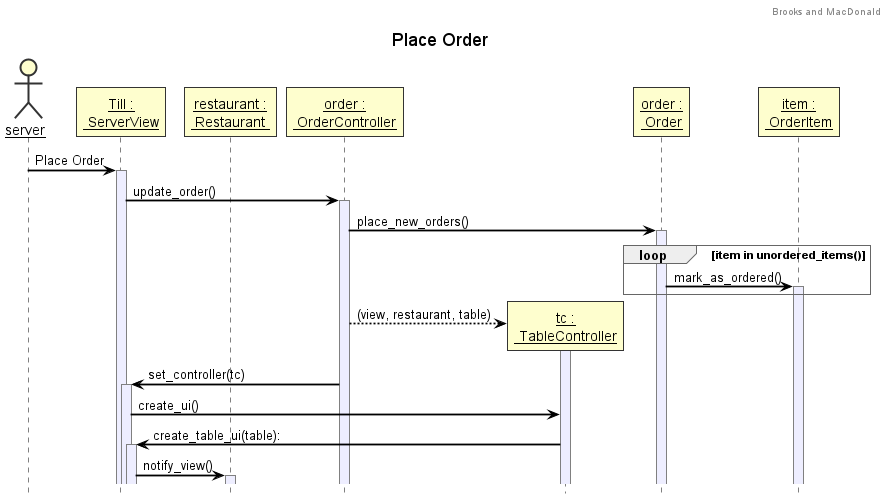

The diagram above was rendered by PlantUML. Its source (embedded in the PNG):
@startuml
'https://plantuml.com/sequence-diagram
!include style.puml
header Brooks and MacDonald
title Place Order

actor server

participant "Till :\n ServerView" as view
participant "restaurant :\n Restaurant " as restaurant
participant "order :\n OrderController" as controller
participant "tc :\n TableController" as tc
participant "order :\n Order" as order
participant "item :\n OrderItem" as item


server -> view ++: Place Order
view -> controller ++: update_order()
controller -> order ++: place_new_orders()

loop item in unordered_items()
    order-> item ++: mark_as_ordered()
end
create tc
controller --> tc ++: (view, restaurant, table)
controller -> view ++: set_controller(tc)
view->tc: create_ui()
tc->view++ :create_table_ui(table):
view -> restaurant ++: notify_view()

@enduml